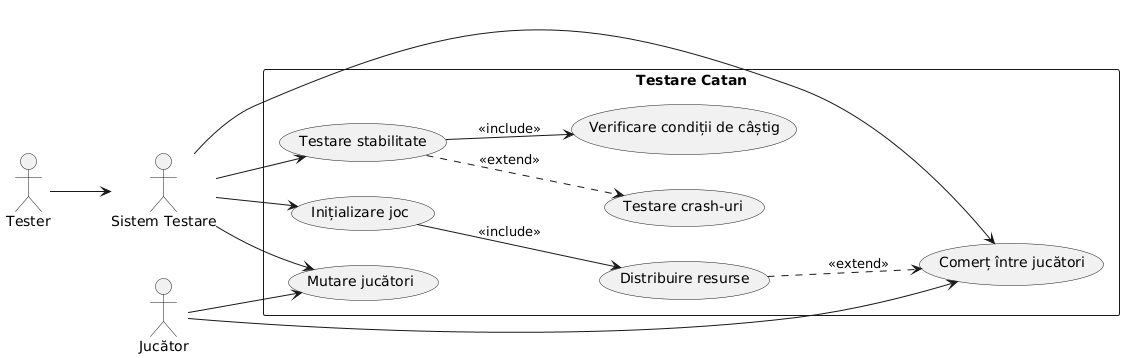

The diagram above was rendered by PlantUML. Its source (embedded in the PNG):
@startuml
left to right direction
actor Tester
actor "Sistem Testare" as TestSystem
actor "Jucător" as Player

rectangle "Testare Catan" {
    usecase "Inițializare joc" as InitGame
    usecase "Distribuire resurse" as DistributeResources
    usecase "Comerț între jucători" as TradePlayers
    usecase "Mutare jucători" as MovePlayers
    usecase "Verificare condiții de câștig" as CheckWin
    usecase "Testare stabilitate" as StabilityTest
    usecase "Testare crash-uri" as CrashTest
}

Tester --> TestSystem
TestSystem --> InitGame
TestSystem --> MovePlayers
TestSystem --> TradePlayers
TestSystem --> StabilityTest

InitGame --> DistributeResources : <<include>>
StabilityTest --> CheckWin : <<include>>
StabilityTest ..> CrashTest : <<extend>>
DistributeResources ..> TradePlayers : <<extend>>

Player --> MovePlayers
Player --> TradePlayers
@enduml